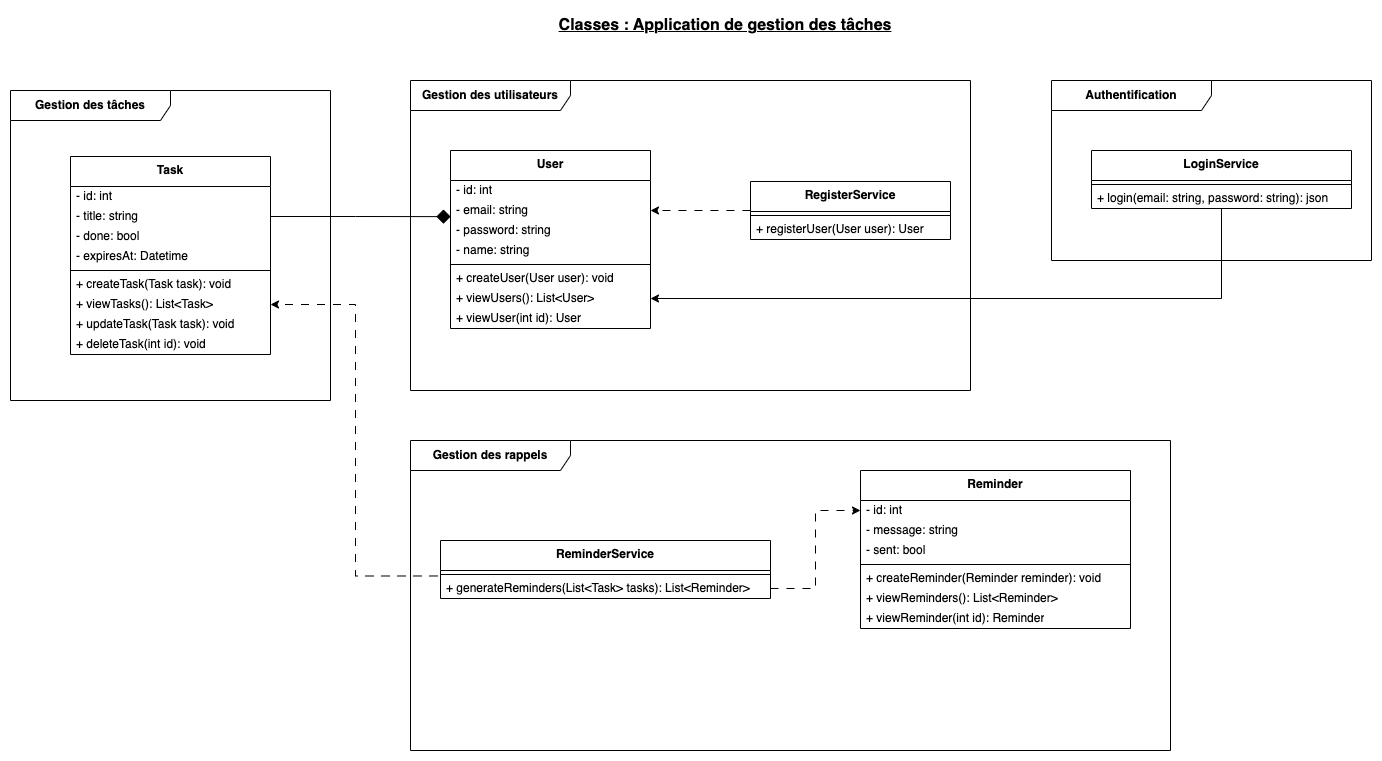

The diagram above was exported from draw.io. Its source (the exported page's mxGraphModel, read from the mxfile embedded in the PNG):
<mxGraphModel dx="1306" dy="834" grid="1" gridSize="10" guides="1" tooltips="1" connect="1" arrows="1" fold="1" page="1" pageScale="1" pageWidth="827" pageHeight="1169" math="0" shadow="0">
  <root>
    <mxCell id="0" />
    <mxCell id="1" parent="0" />
    <mxCell id="kqi4D5SYY_5d-1kG0QuA-1" value="&lt;b&gt;&lt;font style=&quot;font-size: 16px;&quot;&gt;Classes : Application de gestion des tâches&lt;/font&gt;&lt;/b&gt;" style="text;html=1;align=center;verticalAlign=middle;whiteSpace=wrap;rounded=0;fontStyle=4" parent="1" vertex="1">
      <mxGeometry x="580" y="10" width="350" height="30" as="geometry" />
    </mxCell>
    <mxCell id="kqi4D5SYY_5d-1kG0QuA-2" value="&lt;b&gt;Gestion des tâches&lt;/b&gt;" style="shape=umlFrame;whiteSpace=wrap;html=1;pointerEvents=0;recursiveResize=0;container=1;collapsible=0;width=160;" parent="1" vertex="1">
      <mxGeometry x="40" y="90" width="320" height="310" as="geometry" />
    </mxCell>
    <mxCell id="kqi4D5SYY_5d-1kG0QuA-3" value="&lt;b&gt;Task&lt;/b&gt;" style="swimlane;fontStyle=0;align=center;verticalAlign=top;childLayout=stackLayout;horizontal=1;startSize=30;horizontalStack=0;resizeParent=1;resizeParentMax=0;resizeLast=0;collapsible=0;marginBottom=0;html=1;whiteSpace=wrap;" parent="kqi4D5SYY_5d-1kG0QuA-2" vertex="1">
      <mxGeometry x="60" y="66" width="200" height="198" as="geometry" />
    </mxCell>
    <mxCell id="kqi4D5SYY_5d-1kG0QuA-5" value="- id: int" style="text;html=1;strokeColor=none;fillColor=none;align=left;verticalAlign=middle;spacingLeft=4;spacingRight=4;overflow=hidden;rotatable=0;points=[[0,0.5],[1,0.5]];portConstraint=eastwest;whiteSpace=wrap;" parent="kqi4D5SYY_5d-1kG0QuA-3" vertex="1">
      <mxGeometry y="30" width="200" height="20" as="geometry" />
    </mxCell>
    <mxCell id="kqi4D5SYY_5d-1kG0QuA-15" value="- title: string" style="text;html=1;strokeColor=none;fillColor=none;align=left;verticalAlign=middle;spacingLeft=4;spacingRight=4;overflow=hidden;rotatable=0;points=[[0,0.5],[1,0.5]];portConstraint=eastwest;whiteSpace=wrap;" parent="kqi4D5SYY_5d-1kG0QuA-3" vertex="1">
      <mxGeometry y="50" width="200" height="20" as="geometry" />
    </mxCell>
    <mxCell id="kqi4D5SYY_5d-1kG0QuA-16" value="- done: bool" style="text;html=1;strokeColor=none;fillColor=none;align=left;verticalAlign=middle;spacingLeft=4;spacingRight=4;overflow=hidden;rotatable=0;points=[[0,0.5],[1,0.5]];portConstraint=eastwest;whiteSpace=wrap;" parent="kqi4D5SYY_5d-1kG0QuA-3" vertex="1">
      <mxGeometry y="70" width="200" height="20" as="geometry" />
    </mxCell>
    <mxCell id="lnghgmuCEKKUZtXpSF48-20" value="- expiresAt: Datetime" style="text;html=1;strokeColor=none;fillColor=none;align=left;verticalAlign=middle;spacingLeft=4;spacingRight=4;overflow=hidden;rotatable=0;points=[[0,0.5],[1,0.5]];portConstraint=eastwest;whiteSpace=wrap;" parent="kqi4D5SYY_5d-1kG0QuA-3" vertex="1">
      <mxGeometry y="90" width="200" height="20" as="geometry" />
    </mxCell>
    <mxCell id="kqi4D5SYY_5d-1kG0QuA-8" value="" style="line;strokeWidth=1;fillColor=none;align=left;verticalAlign=middle;spacingTop=-1;spacingLeft=3;spacingRight=3;rotatable=0;labelPosition=right;points=[];portConstraint=eastwest;" parent="kqi4D5SYY_5d-1kG0QuA-3" vertex="1">
      <mxGeometry y="110" width="200" height="8" as="geometry" />
    </mxCell>
    <mxCell id="kqi4D5SYY_5d-1kG0QuA-10" value="+ createTask(Task task): void" style="text;html=1;strokeColor=none;fillColor=none;align=left;verticalAlign=middle;spacingLeft=4;spacingRight=4;overflow=hidden;rotatable=0;points=[[0,0.5],[1,0.5]];portConstraint=eastwest;whiteSpace=wrap;" parent="kqi4D5SYY_5d-1kG0QuA-3" vertex="1">
      <mxGeometry y="118" width="200" height="20" as="geometry" />
    </mxCell>
    <mxCell id="kqi4D5SYY_5d-1kG0QuA-12" value="+ viewTasks(): List&amp;lt;Task&amp;gt;" style="text;html=1;strokeColor=none;fillColor=none;align=left;verticalAlign=middle;spacingLeft=4;spacingRight=4;overflow=hidden;rotatable=0;points=[[0,0.5],[1,0.5]];portConstraint=eastwest;whiteSpace=wrap;" parent="kqi4D5SYY_5d-1kG0QuA-3" vertex="1">
      <mxGeometry y="138" width="200" height="20" as="geometry" />
    </mxCell>
    <mxCell id="kqi4D5SYY_5d-1kG0QuA-13" value="+ updateTask(Task task): void" style="text;html=1;strokeColor=none;fillColor=none;align=left;verticalAlign=middle;spacingLeft=4;spacingRight=4;overflow=hidden;rotatable=0;points=[[0,0.5],[1,0.5]];portConstraint=eastwest;whiteSpace=wrap;" parent="kqi4D5SYY_5d-1kG0QuA-3" vertex="1">
      <mxGeometry y="158" width="200" height="20" as="geometry" />
    </mxCell>
    <mxCell id="kqi4D5SYY_5d-1kG0QuA-14" value="+ deleteTask(int id): void" style="text;html=1;strokeColor=none;fillColor=none;align=left;verticalAlign=middle;spacingLeft=4;spacingRight=4;overflow=hidden;rotatable=0;points=[[0,0.5],[1,0.5]];portConstraint=eastwest;whiteSpace=wrap;" parent="kqi4D5SYY_5d-1kG0QuA-3" vertex="1">
      <mxGeometry y="178" width="200" height="20" as="geometry" />
    </mxCell>
    <mxCell id="uDZCLeUba-vWyCp8XGTA-1" value="&lt;b&gt;Gestion des utilisateurs&lt;/b&gt;" style="shape=umlFrame;whiteSpace=wrap;html=1;pointerEvents=0;recursiveResize=0;container=1;collapsible=0;width=160;" parent="1" vertex="1">
      <mxGeometry x="440" y="80" width="560" height="310" as="geometry" />
    </mxCell>
    <mxCell id="uDZCLeUba-vWyCp8XGTA-2" value="&lt;b&gt;User&lt;/b&gt;" style="swimlane;fontStyle=0;align=center;verticalAlign=top;childLayout=stackLayout;horizontal=1;startSize=30;horizontalStack=0;resizeParent=1;resizeParentMax=0;resizeLast=0;collapsible=0;marginBottom=0;html=1;whiteSpace=wrap;" parent="uDZCLeUba-vWyCp8XGTA-1" vertex="1">
      <mxGeometry x="40" y="70" width="200" height="178" as="geometry" />
    </mxCell>
    <mxCell id="uDZCLeUba-vWyCp8XGTA-3" value="- id: int" style="text;html=1;strokeColor=none;fillColor=none;align=left;verticalAlign=middle;spacingLeft=4;spacingRight=4;overflow=hidden;rotatable=0;points=[[0,0.5],[1,0.5]];portConstraint=eastwest;whiteSpace=wrap;" parent="uDZCLeUba-vWyCp8XGTA-2" vertex="1">
      <mxGeometry y="30" width="200" height="20" as="geometry" />
    </mxCell>
    <mxCell id="uDZCLeUba-vWyCp8XGTA-4" value="- email: string" style="text;html=1;strokeColor=none;fillColor=none;align=left;verticalAlign=middle;spacingLeft=4;spacingRight=4;overflow=hidden;rotatable=0;points=[[0,0.5],[1,0.5]];portConstraint=eastwest;whiteSpace=wrap;" parent="uDZCLeUba-vWyCp8XGTA-2" vertex="1">
      <mxGeometry y="50" width="200" height="20" as="geometry" />
    </mxCell>
    <mxCell id="uDZCLeUba-vWyCp8XGTA-5" value="- password: string" style="text;html=1;strokeColor=none;fillColor=none;align=left;verticalAlign=middle;spacingLeft=4;spacingRight=4;overflow=hidden;rotatable=0;points=[[0,0.5],[1,0.5]];portConstraint=eastwest;whiteSpace=wrap;" parent="uDZCLeUba-vWyCp8XGTA-2" vertex="1">
      <mxGeometry y="70" width="200" height="20" as="geometry" />
    </mxCell>
    <mxCell id="uDZCLeUba-vWyCp8XGTA-11" value="- name: string" style="text;html=1;strokeColor=none;fillColor=none;align=left;verticalAlign=middle;spacingLeft=4;spacingRight=4;overflow=hidden;rotatable=0;points=[[0,0.5],[1,0.5]];portConstraint=eastwest;whiteSpace=wrap;" parent="uDZCLeUba-vWyCp8XGTA-2" vertex="1">
      <mxGeometry y="90" width="200" height="20" as="geometry" />
    </mxCell>
    <mxCell id="uDZCLeUba-vWyCp8XGTA-6" value="" style="line;strokeWidth=1;fillColor=none;align=left;verticalAlign=middle;spacingTop=-1;spacingLeft=3;spacingRight=3;rotatable=0;labelPosition=right;points=[];portConstraint=eastwest;" parent="uDZCLeUba-vWyCp8XGTA-2" vertex="1">
      <mxGeometry y="110" width="200" height="8" as="geometry" />
    </mxCell>
    <mxCell id="uDZCLeUba-vWyCp8XGTA-7" value="+ createUser(User user): void" style="text;html=1;strokeColor=none;fillColor=none;align=left;verticalAlign=middle;spacingLeft=4;spacingRight=4;overflow=hidden;rotatable=0;points=[[0,0.5],[1,0.5]];portConstraint=eastwest;whiteSpace=wrap;" parent="uDZCLeUba-vWyCp8XGTA-2" vertex="1">
      <mxGeometry y="118" width="200" height="20" as="geometry" />
    </mxCell>
    <mxCell id="uDZCLeUba-vWyCp8XGTA-8" value="+ viewUsers(): List&amp;lt;User&amp;gt;" style="text;html=1;strokeColor=none;fillColor=none;align=left;verticalAlign=middle;spacingLeft=4;spacingRight=4;overflow=hidden;rotatable=0;points=[[0,0.5],[1,0.5]];portConstraint=eastwest;whiteSpace=wrap;" parent="uDZCLeUba-vWyCp8XGTA-2" vertex="1">
      <mxGeometry y="138" width="200" height="20" as="geometry" />
    </mxCell>
    <mxCell id="uDZCLeUba-vWyCp8XGTA-9" value="+ viewUser(int id): User" style="text;html=1;strokeColor=none;fillColor=none;align=left;verticalAlign=middle;spacingLeft=4;spacingRight=4;overflow=hidden;rotatable=0;points=[[0,0.5],[1,0.5]];portConstraint=eastwest;whiteSpace=wrap;" parent="uDZCLeUba-vWyCp8XGTA-2" vertex="1">
      <mxGeometry y="158" width="200" height="20" as="geometry" />
    </mxCell>
    <mxCell id="lnghgmuCEKKUZtXpSF48-1" style="edgeStyle=orthogonalEdgeStyle;rounded=0;orthogonalLoop=1;jettySize=auto;html=1;entryX=1;entryY=0.5;entryDx=0;entryDy=0;dashed=1;dashPattern=8 8;" parent="uDZCLeUba-vWyCp8XGTA-1" source="uDZCLeUba-vWyCp8XGTA-12" target="uDZCLeUba-vWyCp8XGTA-4" edge="1">
      <mxGeometry relative="1" as="geometry" />
    </mxCell>
    <mxCell id="uDZCLeUba-vWyCp8XGTA-12" value="&lt;b&gt;RegisterService&lt;/b&gt;" style="swimlane;fontStyle=0;align=center;verticalAlign=top;childLayout=stackLayout;horizontal=1;startSize=30;horizontalStack=0;resizeParent=1;resizeParentMax=0;resizeLast=0;collapsible=0;marginBottom=0;html=1;whiteSpace=wrap;" parent="uDZCLeUba-vWyCp8XGTA-1" vertex="1">
      <mxGeometry x="340" y="101" width="200" height="58" as="geometry" />
    </mxCell>
    <mxCell id="uDZCLeUba-vWyCp8XGTA-17" value="" style="line;strokeWidth=1;fillColor=none;align=left;verticalAlign=middle;spacingTop=-1;spacingLeft=3;spacingRight=3;rotatable=0;labelPosition=right;points=[];portConstraint=eastwest;" parent="uDZCLeUba-vWyCp8XGTA-12" vertex="1">
      <mxGeometry y="30" width="200" height="8" as="geometry" />
    </mxCell>
    <mxCell id="uDZCLeUba-vWyCp8XGTA-18" value="+ registerUser(User user): User" style="text;html=1;strokeColor=none;fillColor=none;align=left;verticalAlign=middle;spacingLeft=4;spacingRight=4;overflow=hidden;rotatable=0;points=[[0,0.5],[1,0.5]];portConstraint=eastwest;whiteSpace=wrap;" parent="uDZCLeUba-vWyCp8XGTA-12" vertex="1">
      <mxGeometry y="38" width="200" height="20" as="geometry" />
    </mxCell>
    <mxCell id="uDZCLeUba-vWyCp8XGTA-24" value="&lt;b&gt;Authentification&lt;/b&gt;" style="shape=umlFrame;whiteSpace=wrap;html=1;pointerEvents=0;recursiveResize=0;container=1;collapsible=0;width=160;" parent="1" vertex="1">
      <mxGeometry x="1081" y="80" width="320" height="180" as="geometry" />
    </mxCell>
    <mxCell id="uDZCLeUba-vWyCp8XGTA-34" value="&lt;b&gt;LoginService&lt;/b&gt;" style="swimlane;fontStyle=0;align=center;verticalAlign=top;childLayout=stackLayout;horizontal=1;startSize=30;horizontalStack=0;resizeParent=1;resizeParentMax=0;resizeLast=0;collapsible=0;marginBottom=0;html=1;whiteSpace=wrap;" parent="uDZCLeUba-vWyCp8XGTA-24" vertex="1">
      <mxGeometry x="40" y="70" width="260" height="58" as="geometry" />
    </mxCell>
    <mxCell id="uDZCLeUba-vWyCp8XGTA-35" value="" style="line;strokeWidth=1;fillColor=none;align=left;verticalAlign=middle;spacingTop=-1;spacingLeft=3;spacingRight=3;rotatable=0;labelPosition=right;points=[];portConstraint=eastwest;" parent="uDZCLeUba-vWyCp8XGTA-34" vertex="1">
      <mxGeometry y="30" width="260" height="8" as="geometry" />
    </mxCell>
    <mxCell id="uDZCLeUba-vWyCp8XGTA-36" value="+ login(email: string, password: string): json" style="text;html=1;strokeColor=none;fillColor=none;align=left;verticalAlign=middle;spacingLeft=4;spacingRight=4;overflow=hidden;rotatable=0;points=[[0,0.5],[1,0.5]];portConstraint=eastwest;whiteSpace=wrap;" parent="uDZCLeUba-vWyCp8XGTA-34" vertex="1">
      <mxGeometry y="38" width="260" height="20" as="geometry" />
    </mxCell>
    <mxCell id="lnghgmuCEKKUZtXpSF48-5" style="edgeStyle=orthogonalEdgeStyle;rounded=0;orthogonalLoop=1;jettySize=auto;html=1;entryX=0.001;entryY=0.807;entryDx=0;entryDy=0;entryPerimeter=0;endArrow=diamond;endFill=1;startSize=6;endSize=12;" parent="1" source="kqi4D5SYY_5d-1kG0QuA-15" target="uDZCLeUba-vWyCp8XGTA-4" edge="1">
      <mxGeometry relative="1" as="geometry" />
    </mxCell>
    <mxCell id="lnghgmuCEKKUZtXpSF48-24" style="edgeStyle=orthogonalEdgeStyle;rounded=0;orthogonalLoop=1;jettySize=auto;html=1;exitX=-0.009;exitY=-0.126;exitDx=0;exitDy=0;exitPerimeter=0;dashed=1;dashPattern=8 8;" parent="1" source="lnghgmuCEKKUZtXpSF48-19" target="kqi4D5SYY_5d-1kG0QuA-12" edge="1">
      <mxGeometry relative="1" as="geometry" />
    </mxCell>
    <mxCell id="lnghgmuCEKKUZtXpSF48-6" value="&lt;b&gt;Gestion des rappels&lt;/b&gt;" style="shape=umlFrame;whiteSpace=wrap;html=1;pointerEvents=0;recursiveResize=0;container=1;collapsible=0;width=160;" parent="1" vertex="1">
      <mxGeometry x="440" y="440" width="760" height="310" as="geometry" />
    </mxCell>
    <mxCell id="lnghgmuCEKKUZtXpSF48-7" value="&lt;b&gt;Reminder&lt;/b&gt;" style="swimlane;fontStyle=0;align=center;verticalAlign=top;childLayout=stackLayout;horizontal=1;startSize=30;horizontalStack=0;resizeParent=1;resizeParentMax=0;resizeLast=0;collapsible=0;marginBottom=0;html=1;whiteSpace=wrap;" parent="lnghgmuCEKKUZtXpSF48-6" vertex="1">
      <mxGeometry x="450" y="30" width="270" height="158" as="geometry" />
    </mxCell>
    <mxCell id="lnghgmuCEKKUZtXpSF48-8" value="- id: int" style="text;html=1;strokeColor=none;fillColor=none;align=left;verticalAlign=middle;spacingLeft=4;spacingRight=4;overflow=hidden;rotatable=0;points=[[0,0.5],[1,0.5]];portConstraint=eastwest;whiteSpace=wrap;" parent="lnghgmuCEKKUZtXpSF48-7" vertex="1">
      <mxGeometry y="30" width="270" height="20" as="geometry" />
    </mxCell>
    <mxCell id="lnghgmuCEKKUZtXpSF48-9" value="- message: string" style="text;html=1;strokeColor=none;fillColor=none;align=left;verticalAlign=middle;spacingLeft=4;spacingRight=4;overflow=hidden;rotatable=0;points=[[0,0.5],[1,0.5]];portConstraint=eastwest;whiteSpace=wrap;" parent="lnghgmuCEKKUZtXpSF48-7" vertex="1">
      <mxGeometry y="50" width="270" height="20" as="geometry" />
    </mxCell>
    <mxCell id="lnghgmuCEKKUZtXpSF48-10" value="- sent: bool" style="text;html=1;strokeColor=none;fillColor=none;align=left;verticalAlign=middle;spacingLeft=4;spacingRight=4;overflow=hidden;rotatable=0;points=[[0,0.5],[1,0.5]];portConstraint=eastwest;whiteSpace=wrap;" parent="lnghgmuCEKKUZtXpSF48-7" vertex="1">
      <mxGeometry y="70" width="270" height="20" as="geometry" />
    </mxCell>
    <mxCell id="lnghgmuCEKKUZtXpSF48-12" value="" style="line;strokeWidth=1;fillColor=none;align=left;verticalAlign=middle;spacingTop=-1;spacingLeft=3;spacingRight=3;rotatable=0;labelPosition=right;points=[];portConstraint=eastwest;" parent="lnghgmuCEKKUZtXpSF48-7" vertex="1">
      <mxGeometry y="90" width="270" height="8" as="geometry" />
    </mxCell>
    <mxCell id="lnghgmuCEKKUZtXpSF48-13" value="+ createReminder(Reminder reminder): void" style="text;html=1;strokeColor=none;fillColor=none;align=left;verticalAlign=middle;spacingLeft=4;spacingRight=4;overflow=hidden;rotatable=0;points=[[0,0.5],[1,0.5]];portConstraint=eastwest;whiteSpace=wrap;" parent="lnghgmuCEKKUZtXpSF48-7" vertex="1">
      <mxGeometry y="98" width="270" height="20" as="geometry" />
    </mxCell>
    <mxCell id="lnghgmuCEKKUZtXpSF48-14" value="+ viewReminders(): List&amp;lt;Reminder&amp;gt;" style="text;html=1;strokeColor=none;fillColor=none;align=left;verticalAlign=middle;spacingLeft=4;spacingRight=4;overflow=hidden;rotatable=0;points=[[0,0.5],[1,0.5]];portConstraint=eastwest;whiteSpace=wrap;" parent="lnghgmuCEKKUZtXpSF48-7" vertex="1">
      <mxGeometry y="118" width="270" height="20" as="geometry" />
    </mxCell>
    <mxCell id="lnghgmuCEKKUZtXpSF48-15" value="+ viewReminder(int id): Reminder" style="text;html=1;strokeColor=none;fillColor=none;align=left;verticalAlign=middle;spacingLeft=4;spacingRight=4;overflow=hidden;rotatable=0;points=[[0,0.5],[1,0.5]];portConstraint=eastwest;whiteSpace=wrap;" parent="lnghgmuCEKKUZtXpSF48-7" vertex="1">
      <mxGeometry y="138" width="270" height="20" as="geometry" />
    </mxCell>
    <mxCell id="lnghgmuCEKKUZtXpSF48-17" value="&lt;b&gt;ReminderService&lt;/b&gt;" style="swimlane;fontStyle=0;align=center;verticalAlign=top;childLayout=stackLayout;horizontal=1;startSize=30;horizontalStack=0;resizeParent=1;resizeParentMax=0;resizeLast=0;collapsible=0;marginBottom=0;html=1;whiteSpace=wrap;" parent="lnghgmuCEKKUZtXpSF48-6" vertex="1">
      <mxGeometry x="30" y="100" width="330" height="58" as="geometry" />
    </mxCell>
    <mxCell id="lnghgmuCEKKUZtXpSF48-18" value="" style="line;strokeWidth=1;fillColor=none;align=left;verticalAlign=middle;spacingTop=-1;spacingLeft=3;spacingRight=3;rotatable=0;labelPosition=right;points=[];portConstraint=eastwest;" parent="lnghgmuCEKKUZtXpSF48-17" vertex="1">
      <mxGeometry y="30" width="330" height="8" as="geometry" />
    </mxCell>
    <mxCell id="lnghgmuCEKKUZtXpSF48-19" value="+ generateReminders(List&amp;lt;Task&amp;gt; tasks): List&amp;lt;Reminder&amp;gt;" style="text;html=1;strokeColor=none;fillColor=none;align=left;verticalAlign=middle;spacingLeft=4;spacingRight=4;overflow=hidden;rotatable=0;points=[[0,0.5],[1,0.5]];portConstraint=eastwest;whiteSpace=wrap;" parent="lnghgmuCEKKUZtXpSF48-17" vertex="1">
      <mxGeometry y="38" width="330" height="20" as="geometry" />
    </mxCell>
    <mxCell id="lnghgmuCEKKUZtXpSF48-23" style="edgeStyle=orthogonalEdgeStyle;rounded=0;orthogonalLoop=1;jettySize=auto;html=1;entryX=0;entryY=0.5;entryDx=0;entryDy=0;dashed=1;dashPattern=8 8;" parent="lnghgmuCEKKUZtXpSF48-6" source="lnghgmuCEKKUZtXpSF48-19" target="lnghgmuCEKKUZtXpSF48-8" edge="1">
      <mxGeometry relative="1" as="geometry" />
    </mxCell>
    <mxCell id="lnghgmuCEKKUZtXpSF48-22" style="edgeStyle=orthogonalEdgeStyle;rounded=0;orthogonalLoop=1;jettySize=auto;html=1;entryX=1;entryY=0.5;entryDx=0;entryDy=0;" parent="1" source="uDZCLeUba-vWyCp8XGTA-36" target="uDZCLeUba-vWyCp8XGTA-8" edge="1">
      <mxGeometry relative="1" as="geometry">
        <Array as="points">
          <mxPoint x="1251" y="298" />
        </Array>
      </mxGeometry>
    </mxCell>
  </root>
</mxGraphModel>